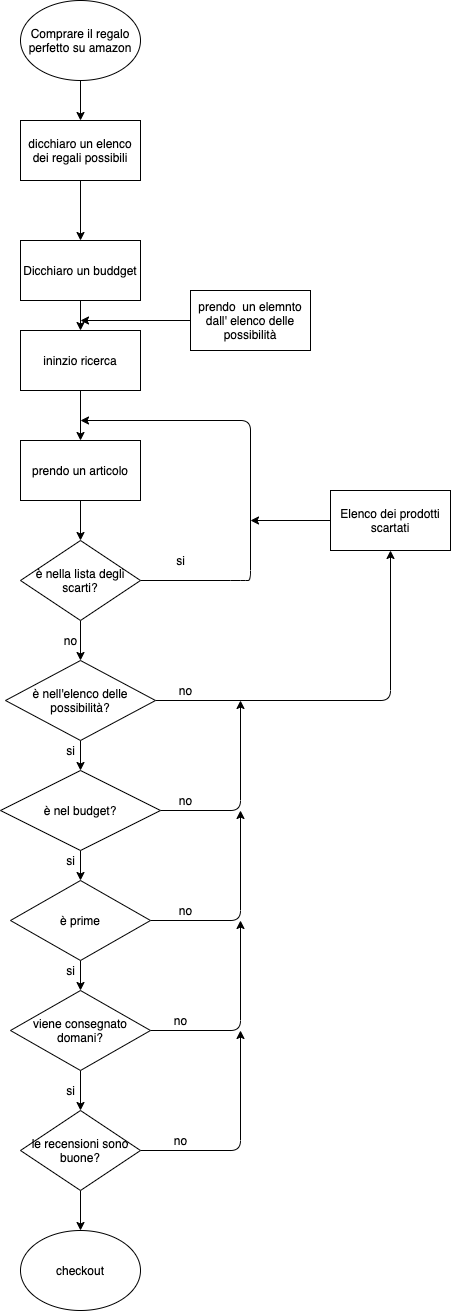

The diagram above was exported from draw.io. Its source (the exported page's mxGraphModel, read from the mxfile embedded in the PNG):
<mxGraphModel dx="1119" dy="1899" grid="1" gridSize="10" guides="1" tooltips="1" connect="1" arrows="1" fold="1" page="1" pageScale="1" pageWidth="827" pageHeight="1169" math="0" shadow="0">
  <root>
    <mxCell id="0" />
    <mxCell id="1" parent="0" />
    <mxCell id="15" value="" style="edgeStyle=none;html=1;" edge="1" parent="1">
      <mxGeometry relative="1" as="geometry">
        <mxPoint x="400" y="50" as="sourcePoint" />
        <mxPoint x="400" y="90" as="targetPoint" />
      </mxGeometry>
    </mxCell>
    <mxCell id="28" value="" style="edgeStyle=none;html=1;" edge="1" parent="1" source="21" target="22">
      <mxGeometry relative="1" as="geometry" />
    </mxCell>
    <mxCell id="21" value="dicchiaro un elenco dei regali possibili" style="rounded=0;whiteSpace=wrap;html=1;" vertex="1" parent="1">
      <mxGeometry x="340" y="90" width="120" height="60" as="geometry" />
    </mxCell>
    <mxCell id="70" value="" style="edgeStyle=none;html=1;" edge="1" parent="1" source="22" target="63">
      <mxGeometry relative="1" as="geometry" />
    </mxCell>
    <mxCell id="22" value="Dicchiaro un buddget" style="rounded=0;whiteSpace=wrap;html=1;" vertex="1" parent="1">
      <mxGeometry x="340" y="210" width="120" height="60" as="geometry" />
    </mxCell>
    <mxCell id="31" value="" style="edgeStyle=none;html=1;" edge="1" parent="1" source="23" target="24">
      <mxGeometry relative="1" as="geometry" />
    </mxCell>
    <mxCell id="54" style="edgeStyle=none;html=1;entryX=0.5;entryY=1;entryDx=0;entryDy=0;" edge="1" parent="1" source="23" target="52">
      <mxGeometry relative="1" as="geometry">
        <mxPoint x="710" y="610" as="targetPoint" />
        <Array as="points">
          <mxPoint x="710" y="670" />
        </Array>
      </mxGeometry>
    </mxCell>
    <mxCell id="23" value="è nell'elenco delle possibilità?" style="rhombus;whiteSpace=wrap;html=1;" vertex="1" parent="1">
      <mxGeometry x="325" y="630" width="150" height="80" as="geometry" />
    </mxCell>
    <mxCell id="32" value="" style="edgeStyle=none;html=1;" edge="1" parent="1" source="24" target="25">
      <mxGeometry relative="1" as="geometry" />
    </mxCell>
    <mxCell id="36" style="edgeStyle=none;html=1;" edge="1" parent="1" source="24">
      <mxGeometry relative="1" as="geometry">
        <mxPoint x="560" y="670" as="targetPoint" />
        <Array as="points">
          <mxPoint x="560" y="780" />
        </Array>
      </mxGeometry>
    </mxCell>
    <mxCell id="24" value="è nel budget?" style="rhombus;whiteSpace=wrap;html=1;" vertex="1" parent="1">
      <mxGeometry x="320" y="740" width="160" height="80" as="geometry" />
    </mxCell>
    <mxCell id="33" value="" style="edgeStyle=none;html=1;" edge="1" parent="1" source="25" target="26">
      <mxGeometry relative="1" as="geometry" />
    </mxCell>
    <mxCell id="37" style="edgeStyle=none;html=1;" edge="1" parent="1" source="25">
      <mxGeometry relative="1" as="geometry">
        <mxPoint x="560" y="780" as="targetPoint" />
        <Array as="points">
          <mxPoint x="560" y="890" />
        </Array>
      </mxGeometry>
    </mxCell>
    <mxCell id="25" value="è prime" style="rhombus;whiteSpace=wrap;html=1;" vertex="1" parent="1">
      <mxGeometry x="330" y="850" width="140" height="80" as="geometry" />
    </mxCell>
    <mxCell id="38" style="edgeStyle=none;html=1;" edge="1" parent="1" source="26">
      <mxGeometry relative="1" as="geometry">
        <mxPoint x="560" y="890" as="targetPoint" />
        <Array as="points">
          <mxPoint x="560" y="1000" />
        </Array>
      </mxGeometry>
    </mxCell>
    <mxCell id="49" value="" style="edgeStyle=none;html=1;" edge="1" parent="1" source="26" target="47">
      <mxGeometry relative="1" as="geometry" />
    </mxCell>
    <mxCell id="26" value="viene consegnato domani?" style="rhombus;whiteSpace=wrap;html=1;" vertex="1" parent="1">
      <mxGeometry x="330" y="960" width="140" height="80" as="geometry" />
    </mxCell>
    <mxCell id="30" value="" style="edgeStyle=none;html=1;exitX=0.5;exitY=1;exitDx=0;exitDy=0;" edge="1" parent="1" target="23">
      <mxGeometry relative="1" as="geometry">
        <mxPoint x="400" y="590" as="sourcePoint" />
      </mxGeometry>
    </mxCell>
    <mxCell id="39" value="si" style="text;html=1;align=center;verticalAlign=middle;resizable=0;points=[];autosize=1;strokeColor=none;fillColor=none;" vertex="1" parent="1">
      <mxGeometry x="380" y="710" width="20" height="20" as="geometry" />
    </mxCell>
    <mxCell id="40" value="si" style="text;html=1;align=center;verticalAlign=middle;resizable=0;points=[];autosize=1;strokeColor=none;fillColor=none;" vertex="1" parent="1">
      <mxGeometry x="380" y="1050" width="20" height="20" as="geometry" />
    </mxCell>
    <mxCell id="41" value="no&lt;span style=&quot;color: rgba(0 , 0 , 0 , 0) ; font-family: monospace ; font-size: 0px&quot;&gt;%3CmxGraphModel%3E%3Croot%3E%3CmxCell%20id%3D%220%22%2F%3E%3CmxCell%20id%3D%221%22%20parent%3D%220%22%2F%3E%3CmxCell%20id%3D%222%22%20value%3D%22si%22%20style%3D%22text%3Bhtml%3D1%3Balign%3Dcenter%3BverticalAlign%3Dmiddle%3Bresizable%3D0%3Bpoints%3D%5B%5D%3Bautosize%3D1%3BstrokeColor%3Dnone%3BfillColor%3Dnone%3B%22%20vertex%3D%221%22%20parent%3D%221%22%3E%3CmxGeometry%20x%3D%22130%22%20y%3D%22470%22%20width%3D%2220%22%20height%3D%2220%22%20as%3D%22geometry%22%2F%3E%3C%2FmxCell%3E%3C%2Froot%3E%3C%2FmxGraphModel%3E&lt;/span&gt;" style="text;html=1;align=center;verticalAlign=middle;resizable=0;points=[];autosize=1;strokeColor=none;fillColor=none;" vertex="1" parent="1">
      <mxGeometry x="490" y="870" width="30" height="20" as="geometry" />
    </mxCell>
    <mxCell id="42" value="si" style="text;html=1;align=center;verticalAlign=middle;resizable=0;points=[];autosize=1;strokeColor=none;fillColor=none;" vertex="1" parent="1">
      <mxGeometry x="380" y="930" width="20" height="20" as="geometry" />
    </mxCell>
    <mxCell id="43" value="si" style="text;html=1;align=center;verticalAlign=middle;resizable=0;points=[];autosize=1;strokeColor=none;fillColor=none;" vertex="1" parent="1">
      <mxGeometry x="380" y="820" width="20" height="20" as="geometry" />
    </mxCell>
    <mxCell id="44" value="no" style="text;html=1;align=center;verticalAlign=middle;resizable=0;points=[];autosize=1;strokeColor=none;fillColor=none;" vertex="1" parent="1">
      <mxGeometry x="485" y="980" width="30" height="20" as="geometry" />
    </mxCell>
    <mxCell id="45" value="no" style="text;html=1;align=center;verticalAlign=middle;resizable=0;points=[];autosize=1;strokeColor=none;fillColor=none;" vertex="1" parent="1">
      <mxGeometry x="490" y="760" width="30" height="20" as="geometry" />
    </mxCell>
    <mxCell id="48" style="edgeStyle=none;html=1;" edge="1" parent="1" source="47">
      <mxGeometry relative="1" as="geometry">
        <mxPoint x="560" y="1000" as="targetPoint" />
        <Array as="points">
          <mxPoint x="560" y="1120" />
        </Array>
      </mxGeometry>
    </mxCell>
    <mxCell id="60" value="" style="edgeStyle=none;html=1;" edge="1" parent="1" source="47">
      <mxGeometry relative="1" as="geometry">
        <mxPoint x="400" y="1200" as="targetPoint" />
      </mxGeometry>
    </mxCell>
    <mxCell id="47" value="le recensioni sono buone?" style="rhombus;whiteSpace=wrap;html=1;" vertex="1" parent="1">
      <mxGeometry x="340" y="1080" width="120" height="80" as="geometry" />
    </mxCell>
    <mxCell id="50" value="no" style="text;html=1;align=center;verticalAlign=middle;resizable=0;points=[];autosize=1;strokeColor=none;fillColor=none;" vertex="1" parent="1">
      <mxGeometry x="485" y="1100" width="30" height="20" as="geometry" />
    </mxCell>
    <mxCell id="84" style="edgeStyle=none;html=1;" edge="1" parent="1" source="52">
      <mxGeometry relative="1" as="geometry">
        <mxPoint x="570" y="490" as="targetPoint" />
      </mxGeometry>
    </mxCell>
    <mxCell id="52" value="Elenco dei prodotti scartati" style="rounded=0;whiteSpace=wrap;html=1;" vertex="1" parent="1">
      <mxGeometry x="650" y="460" width="120" height="60" as="geometry" />
    </mxCell>
    <mxCell id="80" style="edgeStyle=none;html=1;" edge="1" parent="1" source="53">
      <mxGeometry relative="1" as="geometry">
        <mxPoint x="400" y="290" as="targetPoint" />
        <Array as="points">
          <mxPoint x="560" y="290" />
        </Array>
      </mxGeometry>
    </mxCell>
    <mxCell id="53" value="prendo&amp;nbsp; un elemnto dall' elenco delle possibilità" style="rounded=0;whiteSpace=wrap;html=1;" vertex="1" parent="1">
      <mxGeometry x="510" y="260" width="120" height="60" as="geometry" />
    </mxCell>
    <mxCell id="61" value="Comprare il regalo perfetto su amazon" style="ellipse;whiteSpace=wrap;html=1;" vertex="1" parent="1">
      <mxGeometry x="340" y="-30" width="120" height="80" as="geometry" />
    </mxCell>
    <mxCell id="62" value="checkout" style="ellipse;whiteSpace=wrap;html=1;" vertex="1" parent="1">
      <mxGeometry x="340" y="1200" width="120" height="80" as="geometry" />
    </mxCell>
    <mxCell id="82" value="" style="edgeStyle=none;html=1;" edge="1" parent="1" source="63" target="81">
      <mxGeometry relative="1" as="geometry" />
    </mxCell>
    <mxCell id="63" value="ininzio ricerca" style="rounded=0;whiteSpace=wrap;html=1;" vertex="1" parent="1">
      <mxGeometry x="340" y="300" width="120" height="60" as="geometry" />
    </mxCell>
    <mxCell id="69" style="edgeStyle=none;html=1;" edge="1" parent="1" source="67">
      <mxGeometry relative="1" as="geometry">
        <mxPoint x="400" y="390" as="targetPoint" />
        <Array as="points">
          <mxPoint x="560" y="550" />
          <mxPoint x="570" y="550" />
          <mxPoint x="570" y="390" />
        </Array>
      </mxGeometry>
    </mxCell>
    <mxCell id="67" value="è nella lista degli scarti?" style="rhombus;whiteSpace=wrap;html=1;" vertex="1" parent="1">
      <mxGeometry x="340" y="510" width="120" height="80" as="geometry" />
    </mxCell>
    <mxCell id="74" value="si" style="text;html=1;align=center;verticalAlign=middle;resizable=0;points=[];autosize=1;strokeColor=none;fillColor=none;" vertex="1" parent="1">
      <mxGeometry x="490" y="520" width="20" height="20" as="geometry" />
    </mxCell>
    <mxCell id="75" value="no" style="text;html=1;align=center;verticalAlign=middle;resizable=0;points=[];autosize=1;strokeColor=none;fillColor=none;" vertex="1" parent="1">
      <mxGeometry x="375" y="600" width="30" height="20" as="geometry" />
    </mxCell>
    <mxCell id="76" value="no" style="text;html=1;align=center;verticalAlign=middle;resizable=0;points=[];autosize=1;strokeColor=none;fillColor=none;" vertex="1" parent="1">
      <mxGeometry x="490" y="650" width="30" height="20" as="geometry" />
    </mxCell>
    <mxCell id="83" value="" style="edgeStyle=none;html=1;" edge="1" parent="1" source="81" target="67">
      <mxGeometry relative="1" as="geometry" />
    </mxCell>
    <mxCell id="81" value="prendo un articolo" style="rounded=0;whiteSpace=wrap;html=1;" vertex="1" parent="1">
      <mxGeometry x="340" y="410" width="120" height="60" as="geometry" />
    </mxCell>
  </root>
</mxGraphModel>